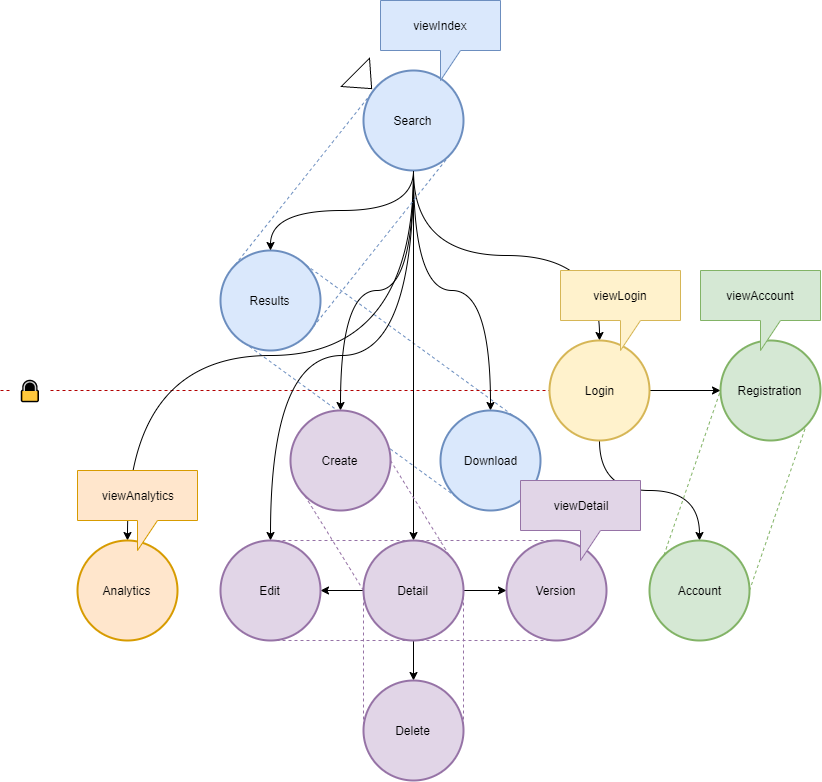

The diagram above was exported from draw.io. Its source (the exported page's mxGraphModel, read from the mxfile embedded in the PNG):
<mxGraphModel dx="1072" dy="912" grid="1" gridSize="10" guides="1" tooltips="1" connect="1" arrows="1" fold="1" page="1" pageScale="1" pageWidth="827" pageHeight="1169" math="0" shadow="0">
  <root>
    <mxCell id="0" />
    <mxCell id="1" parent="0" />
    <mxCell id="m-0hXko9P_L1zDte3dd6-8" value="" style="endArrow=none;dashed=1;html=1;entryX=0.145;entryY=0.855;entryDx=0;entryDy=0;entryPerimeter=0;exitX=0.145;exitY=0.855;exitDx=0;exitDy=0;exitPerimeter=0;fillColor=#dae8fc;strokeColor=#6c8ebf;" edge="1" parent="1" source="2_F4GrZbrEr25JgIu0W_-27" target="2_F4GrZbrEr25JgIu0W_-4">
      <mxGeometry width="50" height="50" relative="1" as="geometry">
        <mxPoint x="315.5" y="345.5" as="sourcePoint" />
        <mxPoint x="458.5" y="165.5" as="targetPoint" />
      </mxGeometry>
    </mxCell>
    <mxCell id="m-0hXko9P_L1zDte3dd6-9" value="" style="endArrow=none;dashed=1;html=1;entryX=0.855;entryY=0.145;entryDx=0;entryDy=0;entryPerimeter=0;exitX=0.855;exitY=0.145;exitDx=0;exitDy=0;exitPerimeter=0;fillColor=#dae8fc;strokeColor=#6c8ebf;" edge="1" parent="1" source="2_F4GrZbrEr25JgIu0W_-27" target="2_F4GrZbrEr25JgIu0W_-4">
      <mxGeometry width="50" height="50" relative="1" as="geometry">
        <mxPoint x="244.5" y="345.5" as="sourcePoint" />
        <mxPoint x="464.5" y="505.5" as="targetPoint" />
      </mxGeometry>
    </mxCell>
    <mxCell id="2_F4GrZbrEr25JgIu0W_-24" value="" style="endArrow=none;dashed=1;html=1;fillColor=#e51400;strokeColor=#B20000;" parent="1" source="2_F4GrZbrEr25JgIu0W_-25" target="2_F4GrZbrEr25JgIu0W_-3" edge="1">
      <mxGeometry width="50" height="50" relative="1" as="geometry">
        <mxPoint y="390" as="sourcePoint" />
        <mxPoint x="820" y="390" as="targetPoint" />
      </mxGeometry>
    </mxCell>
    <mxCell id="2_F4GrZbrEr25JgIu0W_-23" value="" style="endArrow=none;dashed=1;html=1;" parent="1" source="2_F4GrZbrEr25JgIu0W_-3" edge="1">
      <mxGeometry width="50" height="50" relative="1" as="geometry">
        <mxPoint y="390" as="sourcePoint" />
        <mxPoint x="820" y="390" as="targetPoint" />
      </mxGeometry>
    </mxCell>
    <mxCell id="2_F4GrZbrEr25JgIu0W_-10" style="edgeStyle=orthogonalEdgeStyle;rounded=0;orthogonalLoop=1;jettySize=auto;html=1;entryX=0.5;entryY=0;entryDx=0;entryDy=0;entryPerimeter=0;exitX=0.5;exitY=1;exitDx=0;exitDy=0;exitPerimeter=0;curved=1;" parent="1" source="2_F4GrZbrEr25JgIu0W_-1" target="2_F4GrZbrEr25JgIu0W_-2" edge="1">
      <mxGeometry relative="1" as="geometry" />
    </mxCell>
    <mxCell id="2_F4GrZbrEr25JgIu0W_-11" style="edgeStyle=orthogonalEdgeStyle;curved=1;rounded=0;orthogonalLoop=1;jettySize=auto;html=1;entryX=0;entryY=0.5;entryDx=0;entryDy=0;entryPerimeter=0;exitX=1;exitY=0.5;exitDx=0;exitDy=0;exitPerimeter=0;" parent="1" target="2_F4GrZbrEr25JgIu0W_-3" edge="1" source="2_F4GrZbrEr25JgIu0W_-2">
      <mxGeometry relative="1" as="geometry">
        <mxPoint x="680" y="390" as="sourcePoint" />
      </mxGeometry>
    </mxCell>
    <mxCell id="2_F4GrZbrEr25JgIu0W_-13" style="edgeStyle=orthogonalEdgeStyle;curved=1;rounded=0;orthogonalLoop=1;jettySize=auto;html=1;entryX=0.5;entryY=0;entryDx=0;entryDy=0;entryPerimeter=0;exitX=0.5;exitY=1;exitDx=0;exitDy=0;exitPerimeter=0;" parent="1" source="2_F4GrZbrEr25JgIu0W_-1" target="2_F4GrZbrEr25JgIu0W_-4" edge="1">
      <mxGeometry relative="1" as="geometry" />
    </mxCell>
    <mxCell id="2_F4GrZbrEr25JgIu0W_-14" style="edgeStyle=orthogonalEdgeStyle;curved=1;rounded=0;orthogonalLoop=1;jettySize=auto;html=1;entryX=0.5;entryY=0;entryDx=0;entryDy=0;entryPerimeter=0;" parent="1" source="2_F4GrZbrEr25JgIu0W_-1" target="2_F4GrZbrEr25JgIu0W_-5" edge="1">
      <mxGeometry relative="1" as="geometry" />
    </mxCell>
    <mxCell id="2_F4GrZbrEr25JgIu0W_-15" style="edgeStyle=orthogonalEdgeStyle;curved=1;rounded=0;orthogonalLoop=1;jettySize=auto;html=1;entryX=0.5;entryY=0;entryDx=0;entryDy=0;entryPerimeter=0;exitX=0.5;exitY=1;exitDx=0;exitDy=0;exitPerimeter=0;" parent="1" source="2_F4GrZbrEr25JgIu0W_-1" target="2_F4GrZbrEr25JgIu0W_-7" edge="1">
      <mxGeometry relative="1" as="geometry" />
    </mxCell>
    <mxCell id="2_F4GrZbrEr25JgIu0W_-18" style="edgeStyle=orthogonalEdgeStyle;curved=1;rounded=0;orthogonalLoop=1;jettySize=auto;html=1;entryX=0.5;entryY=0;entryDx=0;entryDy=0;entryPerimeter=0;exitX=0.5;exitY=1;exitDx=0;exitDy=0;exitPerimeter=0;" parent="1" source="2_F4GrZbrEr25JgIu0W_-1" target="2_F4GrZbrEr25JgIu0W_-6" edge="1">
      <mxGeometry relative="1" as="geometry" />
    </mxCell>
    <mxCell id="2_F4GrZbrEr25JgIu0W_-1" value="Search" style="strokeWidth=2;html=1;shape=mxgraph.flowchart.start_2;whiteSpace=wrap;fillColor=#dae8fc;strokeColor=#6c8ebf;" parent="1" vertex="1">
      <mxGeometry x="363" y="70" width="100" height="100" as="geometry" />
    </mxCell>
    <mxCell id="7ZblIyPII1vrA7-mx4wh-2" style="edgeStyle=orthogonalEdgeStyle;rounded=0;orthogonalLoop=1;jettySize=auto;html=1;entryX=0.5;entryY=0;entryDx=0;entryDy=0;entryPerimeter=0;curved=1;exitX=0.5;exitY=1;exitDx=0;exitDy=0;exitPerimeter=0;" parent="1" source="2_F4GrZbrEr25JgIu0W_-1" target="7ZblIyPII1vrA7-mx4wh-1" edge="1">
      <mxGeometry relative="1" as="geometry" />
    </mxCell>
    <mxCell id="m-0hXko9P_L1zDte3dd6-2" style="edgeStyle=orthogonalEdgeStyle;curved=1;rounded=0;orthogonalLoop=1;jettySize=auto;html=1;entryX=0.5;entryY=0;entryDx=0;entryDy=0;entryPerimeter=0;" edge="1" parent="1" source="2_F4GrZbrEr25JgIu0W_-2" target="m-0hXko9P_L1zDte3dd6-1">
      <mxGeometry relative="1" as="geometry" />
    </mxCell>
    <mxCell id="2_F4GrZbrEr25JgIu0W_-2" value="Login" style="strokeWidth=2;html=1;shape=mxgraph.flowchart.start_2;whiteSpace=wrap;fillColor=#fff2cc;strokeColor=#d6b656;" parent="1" vertex="1">
      <mxGeometry x="549" y="340" width="100" height="100" as="geometry" />
    </mxCell>
    <mxCell id="2_F4GrZbrEr25JgIu0W_-4" value="Download" style="strokeWidth=2;html=1;shape=mxgraph.flowchart.start_2;whiteSpace=wrap;fillColor=#dae8fc;strokeColor=#6c8ebf;" parent="1" vertex="1">
      <mxGeometry x="440" y="410" width="100" height="100" as="geometry" />
    </mxCell>
    <mxCell id="2_F4GrZbrEr25JgIu0W_-16" style="edgeStyle=orthogonalEdgeStyle;curved=1;rounded=0;orthogonalLoop=1;jettySize=auto;html=1;entryX=1;entryY=0.5;entryDx=0;entryDy=0;entryPerimeter=0;exitX=0;exitY=0.5;exitDx=0;exitDy=0;exitPerimeter=0;" parent="1" source="2_F4GrZbrEr25JgIu0W_-5" target="2_F4GrZbrEr25JgIu0W_-7" edge="1">
      <mxGeometry relative="1" as="geometry" />
    </mxCell>
    <mxCell id="2_F4GrZbrEr25JgIu0W_-19" style="edgeStyle=orthogonalEdgeStyle;curved=1;rounded=0;orthogonalLoop=1;jettySize=auto;html=1;entryX=0.5;entryY=0;entryDx=0;entryDy=0;entryPerimeter=0;" parent="1" source="2_F4GrZbrEr25JgIu0W_-5" target="2_F4GrZbrEr25JgIu0W_-9" edge="1">
      <mxGeometry relative="1" as="geometry" />
    </mxCell>
    <mxCell id="2_F4GrZbrEr25JgIu0W_-30" style="edgeStyle=orthogonalEdgeStyle;curved=1;rounded=0;orthogonalLoop=1;jettySize=auto;html=1;entryX=0;entryY=0.5;entryDx=0;entryDy=0;entryPerimeter=0;endArrow=classic;endFill=1;" parent="1" source="2_F4GrZbrEr25JgIu0W_-5" target="2_F4GrZbrEr25JgIu0W_-29" edge="1">
      <mxGeometry relative="1" as="geometry" />
    </mxCell>
    <mxCell id="2_F4GrZbrEr25JgIu0W_-5" value="Detail" style="strokeWidth=2;html=1;shape=mxgraph.flowchart.start_2;whiteSpace=wrap;fillColor=#e1d5e7;strokeColor=#9673a6;" parent="1" vertex="1">
      <mxGeometry x="363" y="540" width="100" height="100" as="geometry" />
    </mxCell>
    <mxCell id="2_F4GrZbrEr25JgIu0W_-6" value="Create" style="strokeWidth=2;html=1;shape=mxgraph.flowchart.start_2;whiteSpace=wrap;fillColor=#e1d5e7;strokeColor=#9673a6;" parent="1" vertex="1">
      <mxGeometry x="290" y="410" width="100" height="100" as="geometry" />
    </mxCell>
    <mxCell id="2_F4GrZbrEr25JgIu0W_-7" value="Edit" style="strokeWidth=2;html=1;shape=mxgraph.flowchart.start_2;whiteSpace=wrap;fillColor=#e1d5e7;strokeColor=#9673a6;" parent="1" vertex="1">
      <mxGeometry x="220" y="540" width="100" height="100" as="geometry" />
    </mxCell>
    <mxCell id="2_F4GrZbrEr25JgIu0W_-9" value="Delete" style="strokeWidth=2;html=1;shape=mxgraph.flowchart.start_2;whiteSpace=wrap;fillColor=#e1d5e7;strokeColor=#9673a6;" parent="1" vertex="1">
      <mxGeometry x="363" y="680" width="100" height="100" as="geometry" />
    </mxCell>
    <mxCell id="2_F4GrZbrEr25JgIu0W_-3" value="Registration" style="strokeWidth=2;html=1;shape=mxgraph.flowchart.start_2;whiteSpace=wrap;fillColor=#d5e8d4;strokeColor=#82b366;" parent="1" vertex="1">
      <mxGeometry x="720" y="340" width="100" height="100" as="geometry" />
    </mxCell>
    <mxCell id="2_F4GrZbrEr25JgIu0W_-25" value="🔒" style="text;html=1;strokeColor=none;fillColor=none;align=center;verticalAlign=middle;whiteSpace=wrap;rounded=0;fontSize=20;" parent="1" vertex="1">
      <mxGeometry x="10" y="375" width="40" height="30" as="geometry" />
    </mxCell>
    <mxCell id="2_F4GrZbrEr25JgIu0W_-26" value="" style="endArrow=none;dashed=1;html=1;fillColor=#e51400;strokeColor=#B20000;" parent="1" target="2_F4GrZbrEr25JgIu0W_-25" edge="1">
      <mxGeometry width="50" height="50" relative="1" as="geometry">
        <mxPoint y="390" as="sourcePoint" />
        <mxPoint x="720" y="390" as="targetPoint" />
      </mxGeometry>
    </mxCell>
    <mxCell id="2_F4GrZbrEr25JgIu0W_-27" value="Results" style="strokeWidth=2;html=1;shape=mxgraph.flowchart.start_2;whiteSpace=wrap;fillColor=#dae8fc;strokeColor=#6c8ebf;" parent="1" vertex="1">
      <mxGeometry x="220" y="250" width="100" height="100" as="geometry" />
    </mxCell>
    <mxCell id="2_F4GrZbrEr25JgIu0W_-28" style="edgeStyle=orthogonalEdgeStyle;curved=1;rounded=0;orthogonalLoop=1;jettySize=auto;html=1;entryX=0.5;entryY=0;entryDx=0;entryDy=0;entryPerimeter=0;exitX=0.5;exitY=1;exitDx=0;exitDy=0;exitPerimeter=0;" parent="1" source="2_F4GrZbrEr25JgIu0W_-1" target="2_F4GrZbrEr25JgIu0W_-27" edge="1">
      <mxGeometry relative="1" as="geometry">
        <mxPoint x="423" y="180" as="sourcePoint" />
        <mxPoint x="350" y="420" as="targetPoint" />
      </mxGeometry>
    </mxCell>
    <mxCell id="2_F4GrZbrEr25JgIu0W_-29" value="Version" style="strokeWidth=2;html=1;shape=mxgraph.flowchart.start_2;whiteSpace=wrap;fillColor=#e1d5e7;strokeColor=#9673a6;" parent="1" vertex="1">
      <mxGeometry x="506" y="540" width="100" height="100" as="geometry" />
    </mxCell>
    <mxCell id="7ZblIyPII1vrA7-mx4wh-1" value="Analytics" style="strokeWidth=2;html=1;shape=mxgraph.flowchart.start_2;whiteSpace=wrap;fillColor=#ffe6cc;strokeColor=#d79b00;" parent="1" vertex="1">
      <mxGeometry x="77" y="540" width="100" height="100" as="geometry" />
    </mxCell>
    <mxCell id="m-0hXko9P_L1zDte3dd6-1" value="Account" style="strokeWidth=2;html=1;shape=mxgraph.flowchart.start_2;whiteSpace=wrap;fillColor=#d5e8d4;strokeColor=#82b366;" vertex="1" parent="1">
      <mxGeometry x="649" y="540" width="100" height="100" as="geometry" />
    </mxCell>
    <mxCell id="m-0hXko9P_L1zDte3dd6-4" value="" style="endArrow=none;dashed=1;html=1;entryX=0.145;entryY=0.145;entryDx=0;entryDy=0;entryPerimeter=0;exitX=0.145;exitY=0.145;exitDx=0;exitDy=0;exitPerimeter=0;fillColor=#dae8fc;strokeColor=#6c8ebf;" edge="1" parent="1" source="2_F4GrZbrEr25JgIu0W_-27" target="2_F4GrZbrEr25JgIu0W_-1">
      <mxGeometry width="50" height="50" relative="1" as="geometry">
        <mxPoint x="280" y="180" as="sourcePoint" />
        <mxPoint x="330" y="130" as="targetPoint" />
      </mxGeometry>
    </mxCell>
    <mxCell id="m-0hXko9P_L1zDte3dd6-5" value="" style="endArrow=none;dashed=1;html=1;entryX=0.855;entryY=0.855;entryDx=0;entryDy=0;entryPerimeter=0;exitX=0.855;exitY=0.855;exitDx=0;exitDy=0;exitPerimeter=0;fillColor=#dae8fc;strokeColor=#6c8ebf;" edge="1" parent="1" source="2_F4GrZbrEr25JgIu0W_-27" target="2_F4GrZbrEr25JgIu0W_-1">
      <mxGeometry width="50" height="50" relative="1" as="geometry">
        <mxPoint x="244.5" y="274.5" as="sourcePoint" />
        <mxPoint x="387.5" y="94.5" as="targetPoint" />
      </mxGeometry>
    </mxCell>
    <mxCell id="m-0hXko9P_L1zDte3dd6-6" value="" style="endArrow=none;dashed=1;html=1;entryX=0;entryY=0.5;entryDx=0;entryDy=0;entryPerimeter=0;exitX=0.145;exitY=0.145;exitDx=0;exitDy=0;exitPerimeter=0;fillColor=#d5e8d4;strokeColor=#82b366;" edge="1" parent="1" source="m-0hXko9P_L1zDte3dd6-1" target="2_F4GrZbrEr25JgIu0W_-3">
      <mxGeometry width="50" height="50" relative="1" as="geometry">
        <mxPoint x="254.5" y="284.5" as="sourcePoint" />
        <mxPoint x="397.5" y="104.5" as="targetPoint" />
      </mxGeometry>
    </mxCell>
    <mxCell id="m-0hXko9P_L1zDte3dd6-7" value="" style="endArrow=none;dashed=1;html=1;entryX=0.855;entryY=0.855;entryDx=0;entryDy=0;entryPerimeter=0;exitX=1;exitY=0.5;exitDx=0;exitDy=0;exitPerimeter=0;fillColor=#d5e8d4;strokeColor=#82b366;" edge="1" parent="1" source="m-0hXko9P_L1zDte3dd6-1" target="2_F4GrZbrEr25JgIu0W_-3">
      <mxGeometry width="50" height="50" relative="1" as="geometry">
        <mxPoint x="673.5" y="564.5" as="sourcePoint" />
        <mxPoint x="730" y="400" as="targetPoint" />
      </mxGeometry>
    </mxCell>
    <mxCell id="m-0hXko9P_L1zDte3dd6-10" value="" style="endArrow=none;dashed=1;html=1;entryX=0.5;entryY=0;entryDx=0;entryDy=0;entryPerimeter=0;exitX=0.5;exitY=0;exitDx=0;exitDy=0;exitPerimeter=0;fillColor=#e1d5e7;strokeColor=#9673a6;" edge="1" parent="1" source="2_F4GrZbrEr25JgIu0W_-7" target="2_F4GrZbrEr25JgIu0W_-29">
      <mxGeometry width="50" height="50" relative="1" as="geometry">
        <mxPoint x="315.5" y="274.5" as="sourcePoint" />
        <mxPoint x="535.5" y="434.5" as="targetPoint" />
      </mxGeometry>
    </mxCell>
    <mxCell id="m-0hXko9P_L1zDte3dd6-11" value="" style="endArrow=none;dashed=1;html=1;entryX=0.5;entryY=1;entryDx=0;entryDy=0;entryPerimeter=0;exitX=0.5;exitY=1;exitDx=0;exitDy=0;exitPerimeter=0;fillColor=#e1d5e7;strokeColor=#9673a6;" edge="1" parent="1" source="2_F4GrZbrEr25JgIu0W_-7" target="2_F4GrZbrEr25JgIu0W_-29">
      <mxGeometry width="50" height="50" relative="1" as="geometry">
        <mxPoint x="280" y="550" as="sourcePoint" />
        <mxPoint x="566" y="550" as="targetPoint" />
      </mxGeometry>
    </mxCell>
    <mxCell id="m-0hXko9P_L1zDte3dd6-12" value="" style="endArrow=none;dashed=1;html=1;entryX=0;entryY=0.5;entryDx=0;entryDy=0;entryPerimeter=0;exitX=0.145;exitY=0.855;exitDx=0;exitDy=0;exitPerimeter=0;fillColor=#e1d5e7;strokeColor=#9673a6;" edge="1" parent="1" source="2_F4GrZbrEr25JgIu0W_-6" target="2_F4GrZbrEr25JgIu0W_-5">
      <mxGeometry width="50" height="50" relative="1" as="geometry">
        <mxPoint x="244.5" y="345.5" as="sourcePoint" />
        <mxPoint x="464.5" y="505.5" as="targetPoint" />
      </mxGeometry>
    </mxCell>
    <mxCell id="m-0hXko9P_L1zDte3dd6-13" value="" style="endArrow=none;dashed=1;html=1;entryX=0.855;entryY=0.145;entryDx=0;entryDy=0;entryPerimeter=0;exitX=1;exitY=0.5;exitDx=0;exitDy=0;exitPerimeter=0;fillColor=#e1d5e7;strokeColor=#9673a6;" edge="1" parent="1" source="2_F4GrZbrEr25JgIu0W_-6" target="2_F4GrZbrEr25JgIu0W_-5">
      <mxGeometry width="50" height="50" relative="1" as="geometry">
        <mxPoint x="314.5" y="505.5" as="sourcePoint" />
        <mxPoint x="373" y="600" as="targetPoint" />
      </mxGeometry>
    </mxCell>
    <mxCell id="m-0hXko9P_L1zDte3dd6-14" value="" style="endArrow=none;dashed=1;html=1;entryX=0;entryY=0.5;entryDx=0;entryDy=0;entryPerimeter=0;exitX=0;exitY=0.5;exitDx=0;exitDy=0;exitPerimeter=0;fillColor=#e1d5e7;strokeColor=#9673a6;" edge="1" parent="1" source="2_F4GrZbrEr25JgIu0W_-5" target="2_F4GrZbrEr25JgIu0W_-9">
      <mxGeometry width="50" height="50" relative="1" as="geometry">
        <mxPoint x="314.5" y="505.5" as="sourcePoint" />
        <mxPoint x="373" y="600" as="targetPoint" />
      </mxGeometry>
    </mxCell>
    <mxCell id="m-0hXko9P_L1zDte3dd6-15" value="" style="endArrow=none;dashed=1;html=1;exitX=1;exitY=0.5;exitDx=0;exitDy=0;exitPerimeter=0;entryX=1;entryY=0.5;entryDx=0;entryDy=0;entryPerimeter=0;fillColor=#e1d5e7;strokeColor=#9673a6;" edge="1" parent="1" source="2_F4GrZbrEr25JgIu0W_-5" target="2_F4GrZbrEr25JgIu0W_-9">
      <mxGeometry width="50" height="50" relative="1" as="geometry">
        <mxPoint x="373" y="600" as="sourcePoint" />
        <mxPoint x="610" y="737" as="targetPoint" />
      </mxGeometry>
    </mxCell>
    <mxCell id="m-0hXko9P_L1zDte3dd6-16" value="" style="triangle;whiteSpace=wrap;html=1;rotation=45;" vertex="1" parent="1">
      <mxGeometry x="351.5" y="60" width="23" height="40" as="geometry" />
    </mxCell>
    <mxCell id="m-0hXko9P_L1zDte3dd6-17" value="viewAccount" style="shape=callout;whiteSpace=wrap;html=1;perimeter=calloutPerimeter;fillColor=#d5e8d4;strokeColor=#82b366;" vertex="1" parent="1">
      <mxGeometry x="700" y="270" width="120" height="80" as="geometry" />
    </mxCell>
    <mxCell id="m-0hXko9P_L1zDte3dd6-18" value="viewLogin" style="shape=callout;whiteSpace=wrap;html=1;perimeter=calloutPerimeter;fillColor=#fff2cc;strokeColor=#d6b656;" vertex="1" parent="1">
      <mxGeometry x="560" y="270" width="120" height="80" as="geometry" />
    </mxCell>
    <mxCell id="m-0hXko9P_L1zDte3dd6-20" value="viewAnalytics" style="shape=callout;whiteSpace=wrap;html=1;perimeter=calloutPerimeter;fillColor=#ffe6cc;strokeColor=#d79b00;" vertex="1" parent="1">
      <mxGeometry x="77" y="470" width="120" height="80" as="geometry" />
    </mxCell>
    <mxCell id="m-0hXko9P_L1zDte3dd6-21" value="viewIndex" style="shape=callout;whiteSpace=wrap;html=1;perimeter=calloutPerimeter;fillColor=#dae8fc;strokeColor=#6c8ebf;" vertex="1" parent="1">
      <mxGeometry x="380" width="120" height="80" as="geometry" />
    </mxCell>
    <mxCell id="m-0hXko9P_L1zDte3dd6-22" value="viewDetail" style="shape=callout;whiteSpace=wrap;html=1;perimeter=calloutPerimeter;fillColor=#e1d5e7;strokeColor=#9673a6;" vertex="1" parent="1">
      <mxGeometry x="520" y="480" width="120" height="80" as="geometry" />
    </mxCell>
  </root>
</mxGraphModel>